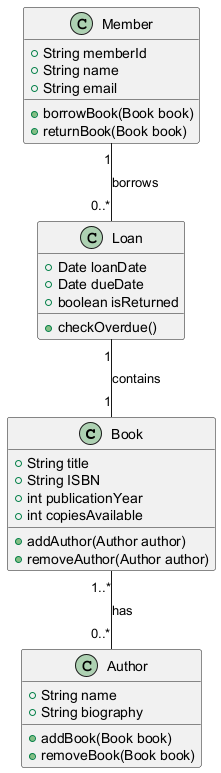

The diagram above was rendered by PlantUML. Its source (embedded in the PNG):
@startuml
class Book {
    +String title
    +String ISBN
    +int publicationYear
    +int copiesAvailable
    +addAuthor(Author author)
    +removeAuthor(Author author)
}

class Author {
    +String name
    +String biography
    +addBook(Book book)
    +removeBook(Book book)
}

class Member {
    +String memberId
    +String name
    +String email
    +borrowBook(Book book)
    +returnBook(Book book)
}

class Loan {
    +Date loanDate
    +Date dueDate
    +boolean isReturned
    +checkOverdue()
}

Book "1..*" -- "0..*" Author : has
Member "1" -- "0..*" Loan : borrows
Loan "1" -- "1" Book : contains
@enduml